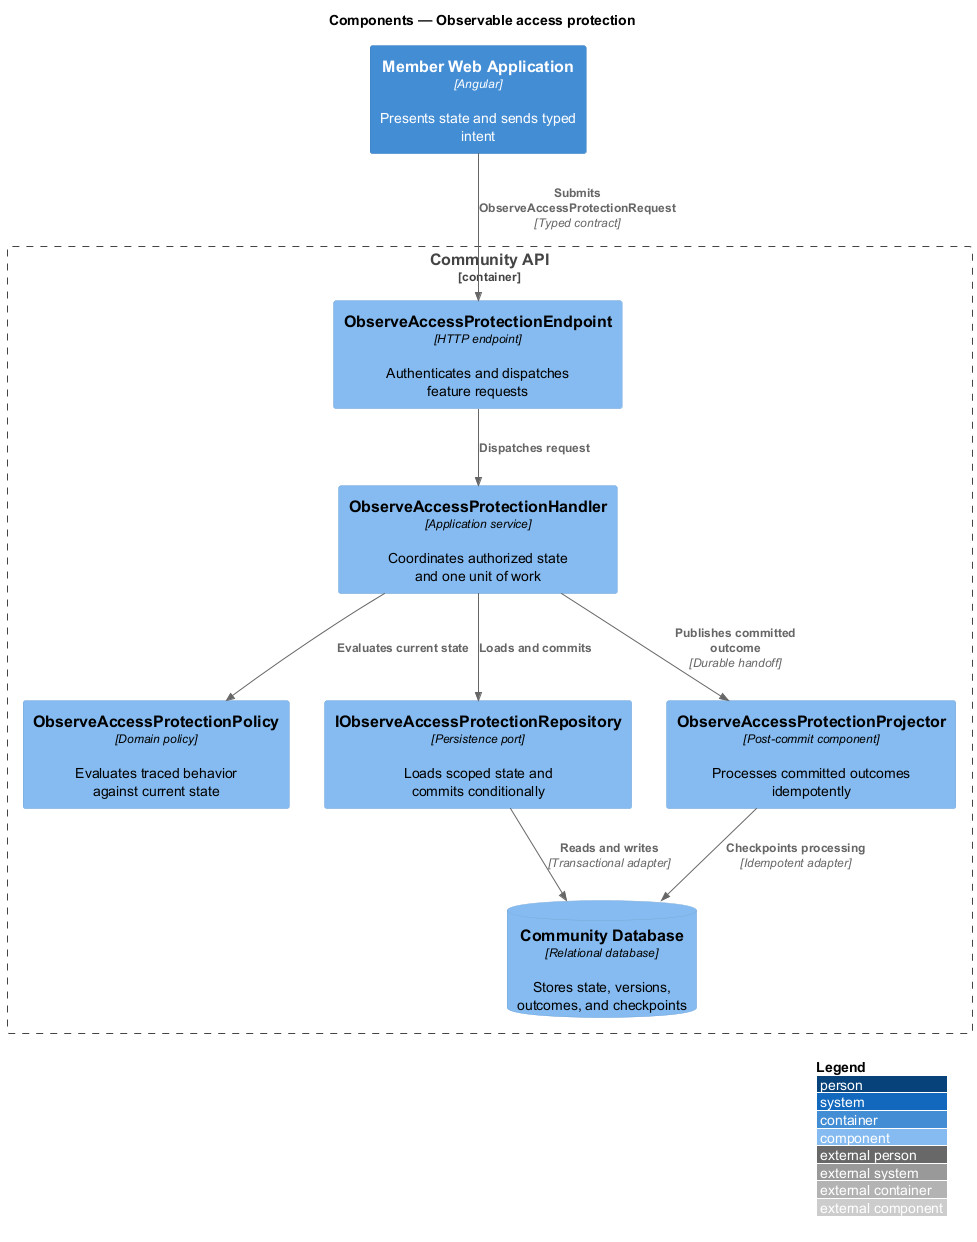

The diagram above was rendered by PlantUML. Its source (embedded in the PNG):
@startuml
!include <C4/C4_Component>
LAYOUT_WITH_LEGEND()
title Components — Observable access protection

Container(frontend, "Member Web Application", "Angular", "Presents state and sends typed intent")
Container_Boundary(backend, "Community API") {
  Component(endpoint, "ObserveAccessProtectionEndpoint", "HTTP endpoint", "Authenticates and dispatches feature requests")
  Component(handler, "ObserveAccessProtectionHandler", "Application service", "Coordinates authorized state and one unit of work")
  Component(policy, "ObserveAccessProtectionPolicy", "Domain policy", "Evaluates traced behavior against current state")
  Component(repository, "IObserveAccessProtectionRepository", "Persistence port", "Loads scoped state and commits conditionally")
  Component(projector, "ObserveAccessProtectionProjector", "Post-commit component", "Processes committed outcomes idempotently")
  ComponentDb(store, "Community Database", "Relational database", "Stores state, versions, outcomes, and checkpoints")
}

Rel(frontend, endpoint, "Submits ObserveAccessProtectionRequest", "Typed contract")
Rel(endpoint, handler, "Dispatches request")
Rel(handler, policy, "Evaluates current state")
Rel(handler, repository, "Loads and commits")
Rel(repository, store, "Reads and writes", "Transactional adapter")
Rel(handler, projector, "Publishes committed outcome", "Durable handoff")
Rel(projector, store, "Checkpoints processing", "Idempotent adapter")
@enduml